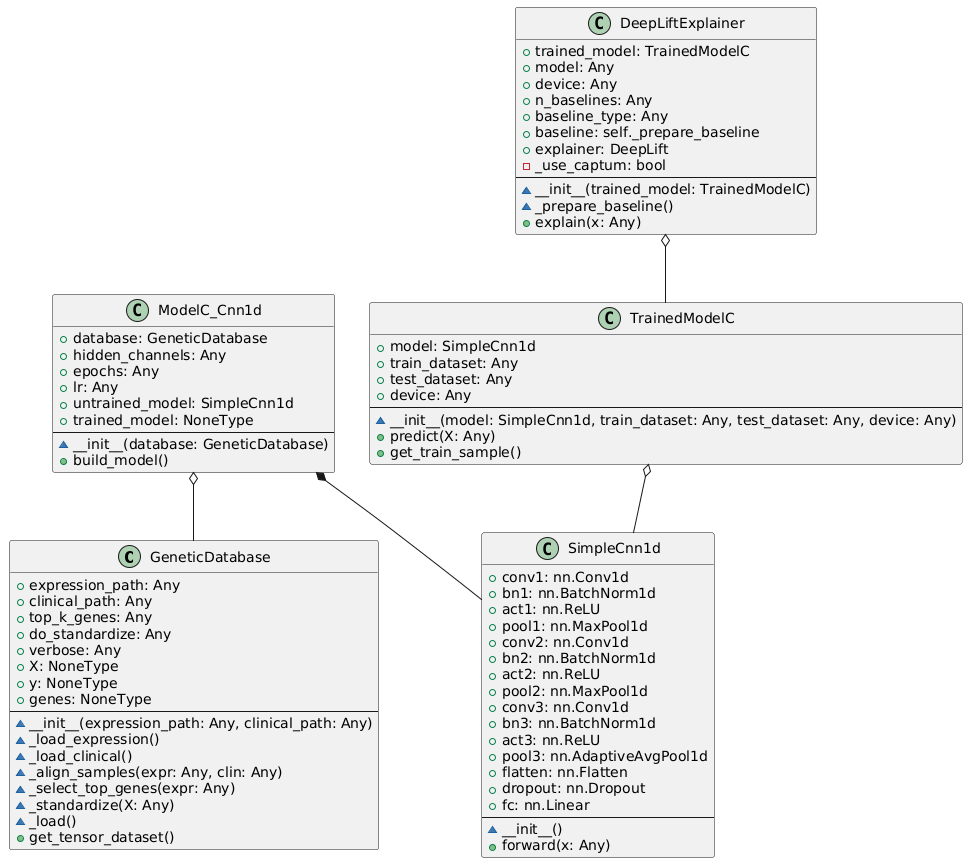

The diagram above was rendered by PlantUML. Its source (embedded in the PNG):
@startuml

class "GeneticDatabase" {
  + expression_path: Any
  + clinical_path: Any
  + top_k_genes: Any
  + do_standardize: Any
  + verbose: Any
  + X: NoneType
  + y: NoneType
  + genes: NoneType
  --
  ~ __init__(expression_path: Any, clinical_path: Any)
  ~ _load_expression()
  ~ _load_clinical()
  ~ _align_samples(expr: Any, clin: Any)
  ~ _select_top_genes(expr: Any)
  ~ _standardize(X: Any)
  ~ _load()
  + get_tensor_dataset()
}

class "ModelC_Cnn1d" {
  + database: GeneticDatabase
  + hidden_channels: Any
  + epochs: Any
  + lr: Any
  + untrained_model: SimpleCnn1d
  + trained_model: NoneType
  --
  ~ __init__(database: GeneticDatabase)
  + build_model()
}

class "SimpleCnn1d" {
  + conv1: nn.Conv1d
  + bn1: nn.BatchNorm1d
  + act1: nn.ReLU
  + pool1: nn.MaxPool1d
  + conv2: nn.Conv1d
  + bn2: nn.BatchNorm1d
  + act2: nn.ReLU
  + pool2: nn.MaxPool1d
  + conv3: nn.Conv1d
  + bn3: nn.BatchNorm1d
  + act3: nn.ReLU
  + pool3: nn.AdaptiveAvgPool1d
  + flatten: nn.Flatten
  + dropout: nn.Dropout
  + fc: nn.Linear
  --
  ~ __init__()
  + forward(x: Any)
}

class "TrainedModelC" {
  + model: SimpleCnn1d
  + train_dataset: Any
  + test_dataset: Any
  + device: Any
  --
  ~ __init__(model: SimpleCnn1d, train_dataset: Any, test_dataset: Any, device: Any)
  + predict(X: Any)
  + get_train_sample()
}

class "DeepLiftExplainer" {
  + trained_model: TrainedModelC
  + model: Any
  + device: Any
  + n_baselines: Any
  + baseline_type: Any
  + baseline: self._prepare_baseline
  + explainer: DeepLift
  - _use_captum: bool
  --
  ~ __init__(trained_model: TrainedModelC)
  ~ _prepare_baseline()
  + explain(x: Any)
}

ModelC_Cnn1d *-- SimpleCnn1d
ModelC_Cnn1d o-- GeneticDatabase
TrainedModelC o-- SimpleCnn1d
DeepLiftExplainer o-- TrainedModelC
@enduml